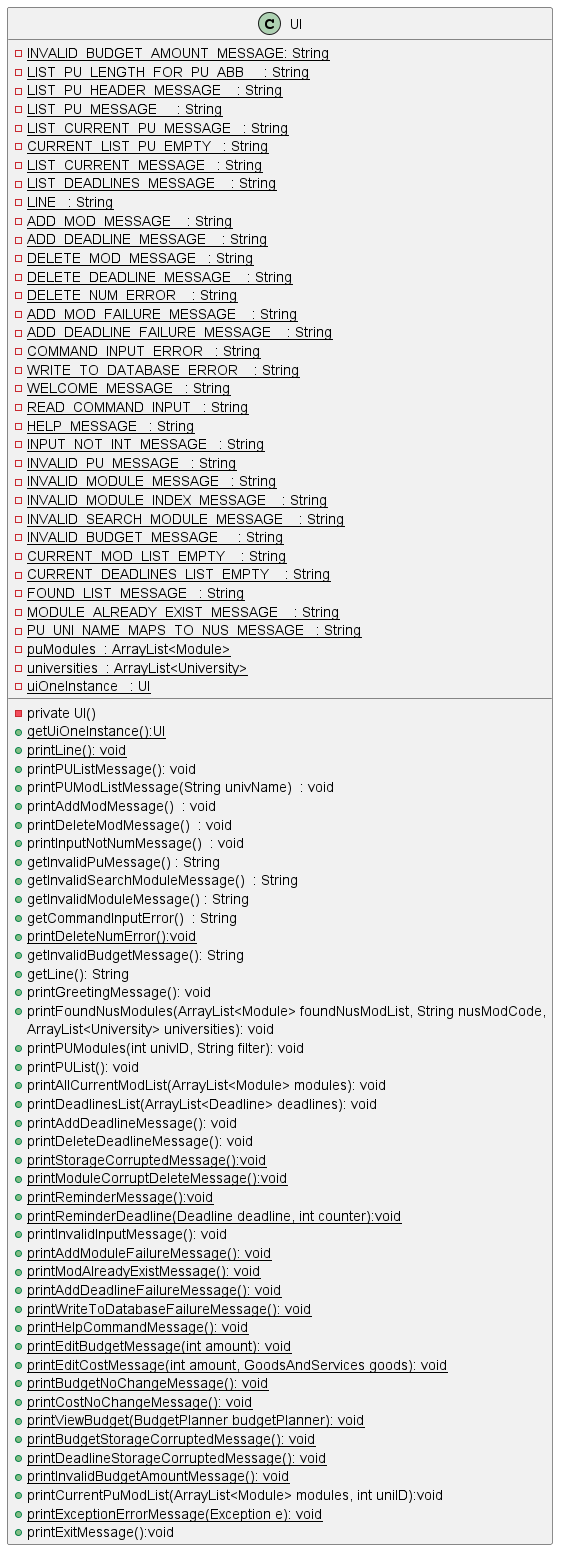

The diagram above was rendered by PlantUML. Its source (embedded in the PNG):
@startuml
'https://plantuml.com/class-diagram

class UI {
{static}-INVALID_BUDGET_AMOUNT_MESSAGE: String
{static}-LIST_PU_LENGTH_FOR_PU_ABB     : String
{static}- LIST_PU_HEADER_MESSAGE    : String
{static}-LIST_PU_MESSAGE     : String
{static}-  LIST_CURRENT_PU_MESSAGE   : String
{static}-  CURRENT_LIST_PU_EMPTY   : String
{static}-  LIST_CURRENT_MESSAGE   : String
{static}- LIST_DEADLINES_MESSAGE    : String
{static}-  LINE   : String
{static}- ADD_MOD_MESSAGE    : String
{static}- ADD_DEADLINE_MESSAGE    : String
{static}-  DELETE_MOD_MESSAGE   : String
{static}- DELETE_DEADLINE_MESSAGE    : String
{static}- DELETE_NUM_ERROR    : String
{static}- ADD_MOD_FAILURE_MESSAGE    : String
{static}- ADD_DEADLINE_FAILURE_MESSAGE    : String
{static}-   COMMAND_INPUT_ERROR   : String
{static}- WRITE_TO_DATABASE_ERROR    : String
{static}-  WELCOME_MESSAGE   : String
{static}- READ_COMMAND_INPUT   : String
{static}-  HELP_MESSAGE   : String
{static}-  INPUT_NOT_INT_MESSAGE   : String
{static}-  INVALID_PU_MESSAGE   : String
{static}-  INVALID_MODULE_MESSAGE   : String
{static}- INVALID_MODULE_INDEX_MESSAGE    : String
{static}- INVALID_SEARCH_MODULE_MESSAGE    : String
{static}-INVALID_BUDGET_MESSAGE     : String
{static}- CURRENT_MOD_LIST_EMPTY    : String
{static}- CURRENT_DEADLINES_LIST_EMPTY    : String
{static}-  FOUND_LIST_MESSAGE   : String
{static}- MODULE_ALREADY_EXIST_MESSAGE    : String
{static}-  PU_UNI_NAME_MAPS_TO_NUS_MESSAGE   : String
{static}-   puModules  : ArrayList<Module>
{static}-   universities  : ArrayList<University>
{static}-  uiOneInstance   : UI
-private UI()
{static}+ getUiOneInstance():UI
{static}+ printLine(): void
+ printPUListMessage(): void
+ printPUModListMessage(String univName)  : void
+ printAddModMessage()  : void
+ printDeleteModMessage()  : void
+  printInputNotNumMessage()  : void
+  getInvalidPuMessage() : String
+ getInvalidSearchModuleMessage()  : String
+  getInvalidModuleMessage() : String
+ getCommandInputError()  : String
{static}+ printDeleteNumError():void
+ getInvalidBudgetMessage(): String
+ getLine(): String
+ printGreetingMessage(): void
+  printFoundNusModules(ArrayList<Module> foundNusModList, String nusModCode,
                                       ArrayList<University> universities): void
+ printPUModules(int univID, String filter): void
+ printPUList(): void
+ printAllCurrentModList(ArrayList<Module> modules): void
+ printDeadlinesList(ArrayList<Deadline> deadlines): void
+ printAddDeadlineMessage(): void
+ printDeleteDeadlineMessage(): void
{static}+ printStorageCorruptedMessage():void
{static}+ printModuleCorruptDeleteMessage():void
{static}+ printReminderMessage():void
{static}+ printReminderDeadline(Deadline deadline, int counter):void
+ printInvalidInputMessage(): void
{static}+ printAddModuleFailureMessage(): void
{static}+ printModAlreadyExistMessage(): void
{static}+  printAddDeadlineFailureMessage(): void
{static}+ printWriteToDatabaseFailureMessage(): void
{static}+ printHelpCommandMessage(): void
{static}+ printEditBudgetMessage(int amount): void
{static}+ printEditCostMessage(int amount, GoodsAndServices goods): void
{static}+ printBudgetNoChangeMessage(): void
{static}+ printCostNoChangeMessage(): void
{static}+ printViewBudget(BudgetPlanner budgetPlanner): void
{static}+ printBudgetStorageCorruptedMessage(): void
{static}+ printDeadlineStorageCorruptedMessage(): void
{static}+ printInvalidBudgetAmountMessage(): void
+ printCurrentPuModList(ArrayList<Module> modules, int uniID):void
{static}+ printExceptionErrorMessage(Exception e): void
+ printExitMessage():void

}



@enduml